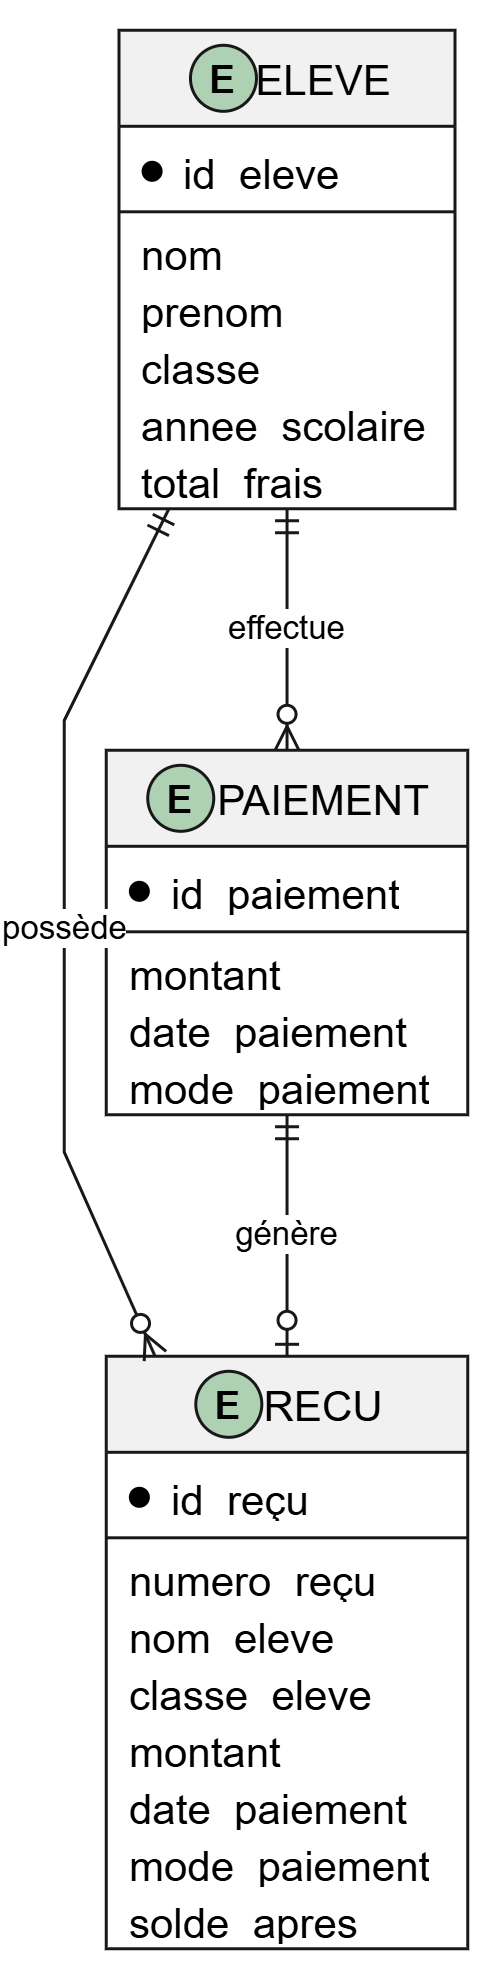

The diagram above was exported from draw.io. Its source (the exported page's mxGraphModel, read from the mxfile embedded in the PNG):
<mxGraphModel dx="1192" dy="664" grid="1" gridSize="10" guides="1" tooltips="1" connect="1" arrows="1" fold="1" page="1" pageScale="1" pageWidth="1169" pageHeight="827" math="0" shadow="0">
  <root>
    <mxCell id="0" />
    <mxCell id="1" parent="0" />
    <UserObject label="" plantUmlData="{&#10;  &quot;data&quot;: &quot;@startuml\nskinparam linetype ortho\n\nentity \&quot;ELEVE\&quot; as eleve {\n  * id_eleve\n  --\n  nom\n  prenom\n  classe\n  annee_scolaire\n  total_frais\n}\n\nentity \&quot;PAIEMENT\&quot; as paiement {\n  * id_paiement\n  --\n  montant\n  date_paiement\n  mode_paiement\n}\n\nentity \&quot;RECU\&quot; as recu {\n  * id_recu\n  --\n  numero_recu\n  nom_eleve\n  classe_eleve\n  montant\n  date_paiement\n  mode_paiement\n  solde_apres\n}\n\neleve ||--o{ paiement : \&quot;effectue\&quot;\npaiement ||--o| recu : \&quot;génère\&quot;\neleve ||--o{ recu : \&quot;possède\&quot;\n\n@enduml&quot;,&#10;  &quot;config&quot;: null&#10;}" id="9CHn9lrE_ozK_XmQg_DU-1">
      <mxCell connectable="0" parent="1" style="group;transparentBounds=1;editIcon=1;lockedGroup=0;groupPadding=10;" vertex="1">
        <mxGeometry as="geometry" />
      </mxCell>
    </UserObject>
    <UserObject label="ELEVE" plantUmlId="cls_2" plantUmlBaseStyle="swimlane;collapsible=0;fontStyle=0;align=center;fontSize=14;fontColor=#000000;startSize=32;spacingLeft=25;fillColor=#F1F1F1;strokeColor=#181818;childLayout=stackLayout;horizontal=1;horizontalStack=0;resizeParent=1;resizeParentMax=0;resizeLast=0;marginBottom=0;stackSpacing=0;marginTop=5.5;" plantUmlBaseValue="ELEVE" id="9CHn9lrE_ozK_XmQg_DU-2">
      <mxCell parent="9CHn9lrE_ozK_XmQg_DU-1" style="swimlane;collapsible=0;fontStyle=0;align=center;fontSize=14;fontColor=#000000;startSize=32;spacingLeft=25;fillColor=#F1F1F1;strokeColor=#181818;childLayout=stackLayout;horizontal=1;horizontalStack=0;resizeParent=1;resizeParentMax=0;resizeLast=0;marginBottom=0;stackSpacing=0;marginTop=5.5;" vertex="1">
        <mxGeometry height="159.5" width="111.97" x="48.25" y="80" as="geometry" />
      </mxCell>
    </UserObject>
    <UserObject label="E" plantUmlId="ico_3" plantUmlBaseStyle="ellipse;fillColor=#ADD1B2;strokeColor=#181818;fontSize=13;fontStyle=1;fontColor=#000000;movable=0;connectable=0;" plantUmlBaseValue="E" id="9CHn9lrE_ozK_XmQg_DU-3">
      <mxCell parent="9CHn9lrE_ozK_XmQg_DU-2" style="ellipse;fillColor=#ADD1B2;strokeColor=#181818;fontSize=13;fontStyle=1;fontColor=#000000;movable=0;connectable=0;" vertex="1">
        <mxGeometry height="22" width="22" x="23.7941" y="5" as="geometry" />
      </mxCell>
    </UserObject>
    <UserObject label="id_eleve" plantUmlId="mb_4" plantUmlBaseStyle="text;html=1;align=left;verticalAlign=middle;spacingLeft=20;spacingRight=4;overflow=hidden;rotatable=0;fillColor=none;strokeColor=none;fontSize=14;fontColor=#000000;fontStyle=0;points=[[0,0.5],[1,0.5]];portConstraint=eastwest;whiteSpace=wrap;" plantUmlBaseValue="id_eleve" id="9CHn9lrE_ozK_XmQg_DU-4">
      <mxCell parent="9CHn9lrE_ozK_XmQg_DU-2" style="text;html=1;align=left;verticalAlign=middle;spacingLeft=20;spacingRight=4;overflow=hidden;rotatable=0;fillColor=none;strokeColor=none;fontSize=14;fontColor=#000000;fontStyle=0;points=[[0,0.5],[1,0.5]];portConstraint=eastwest;whiteSpace=wrap;" vertex="1">
        <mxGeometry height="19" width="111.97" y="37.5" as="geometry" />
      </mxCell>
    </UserObject>
    <UserObject label="" plantUmlId="vis_5" plantUmlBaseStyle="ellipse;fillColor=#000000;strokeColor=#000000;strokeWidth=1;movable=0;connectable=0;" plantUmlBaseValue="" id="9CHn9lrE_ozK_XmQg_DU-5">
      <mxCell parent="9CHn9lrE_ozK_XmQg_DU-4" style="ellipse;fillColor=#000000;strokeColor=#000000;strokeWidth=1;movable=0;connectable=0;" vertex="1">
        <mxGeometry height="6" width="6" x="8" y="6.5" as="geometry" />
      </mxCell>
    </UserObject>
    <UserObject label="" plantUmlId="clssep_6" plantUmlBaseStyle="line;strokeColor=#181818;fillColor=none;align=left;verticalAlign=middle;rotatable=0;points=[];portConstraint=eastwest;connectable=0;strokeWidth=1;" plantUmlBaseValue="" id="9CHn9lrE_ozK_XmQg_DU-6">
      <mxCell parent="9CHn9lrE_ozK_XmQg_DU-2" style="line;strokeColor=#181818;fillColor=none;align=left;verticalAlign=middle;rotatable=0;points=[];portConstraint=eastwest;connectable=0;strokeWidth=1;" vertex="1">
        <mxGeometry height="8" width="111.97" y="56.5" as="geometry" />
      </mxCell>
    </UserObject>
    <UserObject label="nom" plantUmlId="mb_7" plantUmlBaseStyle="text;html=1;align=left;verticalAlign=middle;spacingLeft=6;spacingRight=4;overflow=hidden;rotatable=0;fillColor=none;strokeColor=none;fontSize=14;fontColor=#000000;fontStyle=0;points=[[0,0.5],[1,0.5]];portConstraint=eastwest;whiteSpace=wrap;" plantUmlBaseValue="nom" id="9CHn9lrE_ozK_XmQg_DU-7">
      <mxCell parent="9CHn9lrE_ozK_XmQg_DU-2" style="text;html=1;align=left;verticalAlign=middle;spacingLeft=6;spacingRight=4;overflow=hidden;rotatable=0;fillColor=none;strokeColor=none;fontSize=14;fontColor=#000000;fontStyle=0;points=[[0,0.5],[1,0.5]];portConstraint=eastwest;whiteSpace=wrap;" vertex="1">
        <mxGeometry height="19" width="111.97" y="64.5" as="geometry" />
      </mxCell>
    </UserObject>
    <UserObject label="prenom" plantUmlId="mb_8" plantUmlBaseStyle="text;html=1;align=left;verticalAlign=middle;spacingLeft=6;spacingRight=4;overflow=hidden;rotatable=0;fillColor=none;strokeColor=none;fontSize=14;fontColor=#000000;fontStyle=0;points=[[0,0.5],[1,0.5]];portConstraint=eastwest;whiteSpace=wrap;" plantUmlBaseValue="prenom" id="9CHn9lrE_ozK_XmQg_DU-8">
      <mxCell parent="9CHn9lrE_ozK_XmQg_DU-2" style="text;html=1;align=left;verticalAlign=middle;spacingLeft=6;spacingRight=4;overflow=hidden;rotatable=0;fillColor=none;strokeColor=none;fontSize=14;fontColor=#000000;fontStyle=0;points=[[0,0.5],[1,0.5]];portConstraint=eastwest;whiteSpace=wrap;" vertex="1">
        <mxGeometry height="19" width="111.97" y="83.5" as="geometry" />
      </mxCell>
    </UserObject>
    <UserObject label="classe" plantUmlId="mb_9" plantUmlBaseStyle="text;html=1;align=left;verticalAlign=middle;spacingLeft=6;spacingRight=4;overflow=hidden;rotatable=0;fillColor=none;strokeColor=none;fontSize=14;fontColor=#000000;fontStyle=0;points=[[0,0.5],[1,0.5]];portConstraint=eastwest;whiteSpace=wrap;" plantUmlBaseValue="classe" id="9CHn9lrE_ozK_XmQg_DU-9">
      <mxCell parent="9CHn9lrE_ozK_XmQg_DU-2" style="text;html=1;align=left;verticalAlign=middle;spacingLeft=6;spacingRight=4;overflow=hidden;rotatable=0;fillColor=none;strokeColor=none;fontSize=14;fontColor=#000000;fontStyle=0;points=[[0,0.5],[1,0.5]];portConstraint=eastwest;whiteSpace=wrap;" vertex="1">
        <mxGeometry height="19" width="111.97" y="102.5" as="geometry" />
      </mxCell>
    </UserObject>
    <UserObject label="annee_scolaire" plantUmlId="mb_10" plantUmlBaseStyle="text;html=1;align=left;verticalAlign=middle;spacingLeft=6;spacingRight=4;overflow=hidden;rotatable=0;fillColor=none;strokeColor=none;fontSize=14;fontColor=#000000;fontStyle=0;points=[[0,0.5],[1,0.5]];portConstraint=eastwest;whiteSpace=wrap;" plantUmlBaseValue="annee_scolaire" id="9CHn9lrE_ozK_XmQg_DU-10">
      <mxCell parent="9CHn9lrE_ozK_XmQg_DU-2" style="text;html=1;align=left;verticalAlign=middle;spacingLeft=6;spacingRight=4;overflow=hidden;rotatable=0;fillColor=none;strokeColor=none;fontSize=14;fontColor=#000000;fontStyle=0;points=[[0,0.5],[1,0.5]];portConstraint=eastwest;whiteSpace=wrap;" vertex="1">
        <mxGeometry height="19" width="111.97" y="121.5" as="geometry" />
      </mxCell>
    </UserObject>
    <UserObject label="total_frais" plantUmlId="mb_11" plantUmlBaseStyle="text;html=1;align=left;verticalAlign=middle;spacingLeft=6;spacingRight=4;overflow=hidden;rotatable=0;fillColor=none;strokeColor=none;fontSize=14;fontColor=#000000;fontStyle=0;points=[[0,0.5],[1,0.5]];portConstraint=eastwest;whiteSpace=wrap;" plantUmlBaseValue="total_frais" id="9CHn9lrE_ozK_XmQg_DU-11">
      <mxCell parent="9CHn9lrE_ozK_XmQg_DU-2" style="text;html=1;align=left;verticalAlign=middle;spacingLeft=6;spacingRight=4;overflow=hidden;rotatable=0;fillColor=none;strokeColor=none;fontSize=14;fontColor=#000000;fontStyle=0;points=[[0,0.5],[1,0.5]];portConstraint=eastwest;whiteSpace=wrap;" vertex="1">
        <mxGeometry height="19" width="111.97" y="140.5" as="geometry" />
      </mxCell>
    </UserObject>
    <UserObject label="PAIEMENT" plantUmlId="cls_12" plantUmlBaseStyle="swimlane;collapsible=0;fontStyle=0;align=center;fontSize=14;fontColor=#000000;startSize=32;spacingLeft=25;fillColor=#F1F1F1;strokeColor=#181818;childLayout=stackLayout;horizontal=1;horizontalStack=0;resizeParent=1;resizeParentMax=0;resizeLast=0;marginBottom=0;stackSpacing=0;marginTop=5.5;" plantUmlBaseValue="PAIEMENT" id="9CHn9lrE_ozK_XmQg_DU-12">
      <mxCell parent="9CHn9lrE_ozK_XmQg_DU-1" style="swimlane;collapsible=0;fontStyle=0;align=center;fontSize=14;fontColor=#000000;startSize=32;spacingLeft=25;fillColor=#F1F1F1;strokeColor=#181818;childLayout=stackLayout;horizontal=1;horizontalStack=0;resizeParent=1;resizeParentMax=0;resizeLast=0;marginBottom=0;stackSpacing=0;marginTop=5.5;" vertex="1">
        <mxGeometry height="121.5" width="120.47" x="44" y="320" as="geometry" />
      </mxCell>
    </UserObject>
    <UserObject label="E" plantUmlId="ico_13" plantUmlBaseStyle="ellipse;fillColor=#ADD1B2;strokeColor=#181818;fontSize=13;fontStyle=1;fontColor=#000000;movable=0;connectable=0;" plantUmlBaseValue="E" id="9CHn9lrE_ozK_XmQg_DU-13">
      <mxCell parent="9CHn9lrE_ozK_XmQg_DU-12" style="ellipse;fillColor=#ADD1B2;strokeColor=#181818;fontSize=13;fontStyle=1;fontColor=#000000;movable=0;connectable=0;" vertex="1">
        <mxGeometry height="22" width="22" x="13.8048" y="5" as="geometry" />
      </mxCell>
    </UserObject>
    <UserObject label="id_paiement" plantUmlId="mb_14" plantUmlBaseStyle="text;html=1;align=left;verticalAlign=middle;spacingLeft=20;spacingRight=4;overflow=hidden;rotatable=0;fillColor=none;strokeColor=none;fontSize=14;fontColor=#000000;fontStyle=0;points=[[0,0.5],[1,0.5]];portConstraint=eastwest;whiteSpace=wrap;" plantUmlBaseValue="id_paiement" id="9CHn9lrE_ozK_XmQg_DU-14">
      <mxCell parent="9CHn9lrE_ozK_XmQg_DU-12" style="text;html=1;align=left;verticalAlign=middle;spacingLeft=20;spacingRight=4;overflow=hidden;rotatable=0;fillColor=none;strokeColor=none;fontSize=14;fontColor=#000000;fontStyle=0;points=[[0,0.5],[1,0.5]];portConstraint=eastwest;whiteSpace=wrap;" vertex="1">
        <mxGeometry height="19" width="120.47" y="37.5" as="geometry" />
      </mxCell>
    </UserObject>
    <UserObject label="" plantUmlId="vis_15" plantUmlBaseStyle="ellipse;fillColor=#000000;strokeColor=#000000;strokeWidth=1;movable=0;connectable=0;" plantUmlBaseValue="" id="9CHn9lrE_ozK_XmQg_DU-15">
      <mxCell parent="9CHn9lrE_ozK_XmQg_DU-14" style="ellipse;fillColor=#000000;strokeColor=#000000;strokeWidth=1;movable=0;connectable=0;" vertex="1">
        <mxGeometry height="6" width="6" x="8" y="6.5" as="geometry" />
      </mxCell>
    </UserObject>
    <UserObject label="" plantUmlId="clssep_16" plantUmlBaseStyle="line;strokeColor=#181818;fillColor=none;align=left;verticalAlign=middle;rotatable=0;points=[];portConstraint=eastwest;connectable=0;strokeWidth=1;" plantUmlBaseValue="" id="9CHn9lrE_ozK_XmQg_DU-16">
      <mxCell parent="9CHn9lrE_ozK_XmQg_DU-12" style="line;strokeColor=#181818;fillColor=none;align=left;verticalAlign=middle;rotatable=0;points=[];portConstraint=eastwest;connectable=0;strokeWidth=1;" vertex="1">
        <mxGeometry height="8" width="120.47" y="56.5" as="geometry" />
      </mxCell>
    </UserObject>
    <UserObject label="montant" plantUmlId="mb_17" plantUmlBaseStyle="text;html=1;align=left;verticalAlign=middle;spacingLeft=6;spacingRight=4;overflow=hidden;rotatable=0;fillColor=none;strokeColor=none;fontSize=14;fontColor=#000000;fontStyle=0;points=[[0,0.5],[1,0.5]];portConstraint=eastwest;whiteSpace=wrap;" plantUmlBaseValue="montant" id="9CHn9lrE_ozK_XmQg_DU-17">
      <mxCell parent="9CHn9lrE_ozK_XmQg_DU-12" style="text;html=1;align=left;verticalAlign=middle;spacingLeft=6;spacingRight=4;overflow=hidden;rotatable=0;fillColor=none;strokeColor=none;fontSize=14;fontColor=#000000;fontStyle=0;points=[[0,0.5],[1,0.5]];portConstraint=eastwest;whiteSpace=wrap;" vertex="1">
        <mxGeometry height="19" width="120.47" y="64.5" as="geometry" />
      </mxCell>
    </UserObject>
    <UserObject label="date_paiement" plantUmlId="mb_18" plantUmlBaseStyle="text;html=1;align=left;verticalAlign=middle;spacingLeft=6;spacingRight=4;overflow=hidden;rotatable=0;fillColor=none;strokeColor=none;fontSize=14;fontColor=#000000;fontStyle=0;points=[[0,0.5],[1,0.5]];portConstraint=eastwest;whiteSpace=wrap;" plantUmlBaseValue="date_paiement" id="9CHn9lrE_ozK_XmQg_DU-18">
      <mxCell parent="9CHn9lrE_ozK_XmQg_DU-12" style="text;html=1;align=left;verticalAlign=middle;spacingLeft=6;spacingRight=4;overflow=hidden;rotatable=0;fillColor=none;strokeColor=none;fontSize=14;fontColor=#000000;fontStyle=0;points=[[0,0.5],[1,0.5]];portConstraint=eastwest;whiteSpace=wrap;" vertex="1">
        <mxGeometry height="19" width="120.47" y="83.5" as="geometry" />
      </mxCell>
    </UserObject>
    <UserObject label="mode_paiement" plantUmlId="mb_19" plantUmlBaseStyle="text;html=1;align=left;verticalAlign=middle;spacingLeft=6;spacingRight=4;overflow=hidden;rotatable=0;fillColor=none;strokeColor=none;fontSize=14;fontColor=#000000;fontStyle=0;points=[[0,0.5],[1,0.5]];portConstraint=eastwest;whiteSpace=wrap;" plantUmlBaseValue="mode_paiement" id="9CHn9lrE_ozK_XmQg_DU-19">
      <mxCell parent="9CHn9lrE_ozK_XmQg_DU-12" style="text;html=1;align=left;verticalAlign=middle;spacingLeft=6;spacingRight=4;overflow=hidden;rotatable=0;fillColor=none;strokeColor=none;fontSize=14;fontColor=#000000;fontStyle=0;points=[[0,0.5],[1,0.5]];portConstraint=eastwest;whiteSpace=wrap;" vertex="1">
        <mxGeometry height="19" width="120.47" y="102.5" as="geometry" />
      </mxCell>
    </UserObject>
    <UserObject label="RECU" plantUmlId="cls_20" plantUmlBaseStyle="swimlane;collapsible=0;fontStyle=0;align=center;fontSize=14;fontColor=#000000;startSize=32;spacingLeft=25;fillColor=#F1F1F1;strokeColor=#181818;childLayout=stackLayout;horizontal=1;horizontalStack=0;resizeParent=1;resizeParentMax=0;resizeLast=0;marginBottom=0;stackSpacing=0;marginTop=5.5;" plantUmlBaseValue="RECU" id="9CHn9lrE_ozK_XmQg_DU-20">
      <mxCell parent="9CHn9lrE_ozK_XmQg_DU-1" style="swimlane;collapsible=0;fontStyle=0;align=center;fontSize=14;fontColor=#000000;startSize=32;spacingLeft=25;fillColor=#F1F1F1;strokeColor=#181818;childLayout=stackLayout;horizontal=1;horizontalStack=0;resizeParent=1;resizeParentMax=0;resizeLast=0;marginBottom=0;stackSpacing=0;marginTop=5.5;" vertex="1">
        <mxGeometry height="197.5" width="120.47" x="44" y="522" as="geometry" />
      </mxCell>
    </UserObject>
    <UserObject label="E" plantUmlId="ico_21" plantUmlBaseStyle="ellipse;fillColor=#ADD1B2;strokeColor=#181818;fontSize=13;fontStyle=1;fontColor=#000000;movable=0;connectable=0;" plantUmlBaseValue="E" id="9CHn9lrE_ozK_XmQg_DU-21">
      <mxCell parent="9CHn9lrE_ozK_XmQg_DU-20" style="ellipse;fillColor=#ADD1B2;strokeColor=#181818;fontSize=13;fontStyle=1;fontColor=#000000;movable=0;connectable=0;" vertex="1">
        <mxGeometry height="22" width="22" x="29.82145" y="5" as="geometry" />
      </mxCell>
    </UserObject>
    <UserObject label="id_reçu" plantUmlId="mb_22" plantUmlBaseStyle="text;html=1;align=left;verticalAlign=middle;spacingLeft=20;spacingRight=4;overflow=hidden;rotatable=0;fillColor=none;strokeColor=none;fontSize=14;fontColor=#000000;fontStyle=0;points=[[0,0.5],[1,0.5]];portConstraint=eastwest;whiteSpace=wrap;" plantUmlBaseValue="id_recu" id="9CHn9lrE_ozK_XmQg_DU-22">
      <mxCell parent="9CHn9lrE_ozK_XmQg_DU-20" style="text;html=1;align=left;verticalAlign=middle;spacingLeft=20;spacingRight=4;overflow=hidden;rotatable=0;fillColor=none;strokeColor=none;fontSize=14;fontColor=#000000;fontStyle=0;points=[[0,0.5],[1,0.5]];portConstraint=eastwest;whiteSpace=wrap;" vertex="1">
        <mxGeometry height="19" width="120.47" y="37.5" as="geometry" />
      </mxCell>
    </UserObject>
    <UserObject label="" plantUmlId="vis_23" plantUmlBaseStyle="ellipse;fillColor=#000000;strokeColor=#000000;strokeWidth=1;movable=0;connectable=0;" plantUmlBaseValue="" id="9CHn9lrE_ozK_XmQg_DU-23">
      <mxCell parent="9CHn9lrE_ozK_XmQg_DU-22" style="ellipse;fillColor=#000000;strokeColor=#000000;strokeWidth=1;movable=0;connectable=0;" vertex="1">
        <mxGeometry height="6" width="6" x="8" y="6.5" as="geometry" />
      </mxCell>
    </UserObject>
    <UserObject label="" plantUmlId="clssep_24" plantUmlBaseStyle="line;strokeColor=#181818;fillColor=none;align=left;verticalAlign=middle;rotatable=0;points=[];portConstraint=eastwest;connectable=0;strokeWidth=1;" plantUmlBaseValue="" id="9CHn9lrE_ozK_XmQg_DU-24">
      <mxCell parent="9CHn9lrE_ozK_XmQg_DU-20" style="line;strokeColor=#181818;fillColor=none;align=left;verticalAlign=middle;rotatable=0;points=[];portConstraint=eastwest;connectable=0;strokeWidth=1;" vertex="1">
        <mxGeometry height="8" width="120.47" y="56.5" as="geometry" />
      </mxCell>
    </UserObject>
    <UserObject label="numero_reçu" plantUmlId="mb_25" plantUmlBaseStyle="text;html=1;align=left;verticalAlign=middle;spacingLeft=6;spacingRight=4;overflow=hidden;rotatable=0;fillColor=none;strokeColor=none;fontSize=14;fontColor=#000000;fontStyle=0;points=[[0,0.5],[1,0.5]];portConstraint=eastwest;whiteSpace=wrap;" plantUmlBaseValue="numero_recu" id="9CHn9lrE_ozK_XmQg_DU-25">
      <mxCell parent="9CHn9lrE_ozK_XmQg_DU-20" style="text;html=1;align=left;verticalAlign=middle;spacingLeft=6;spacingRight=4;overflow=hidden;rotatable=0;fillColor=none;strokeColor=none;fontSize=14;fontColor=#000000;fontStyle=0;points=[[0,0.5],[1,0.5]];portConstraint=eastwest;whiteSpace=wrap;" vertex="1">
        <mxGeometry height="19" width="120.47" y="64.5" as="geometry" />
      </mxCell>
    </UserObject>
    <UserObject label="nom_eleve" plantUmlId="mb_26" plantUmlBaseStyle="text;html=1;align=left;verticalAlign=middle;spacingLeft=6;spacingRight=4;overflow=hidden;rotatable=0;fillColor=none;strokeColor=none;fontSize=14;fontColor=#000000;fontStyle=0;points=[[0,0.5],[1,0.5]];portConstraint=eastwest;whiteSpace=wrap;" plantUmlBaseValue="nom_eleve" id="9CHn9lrE_ozK_XmQg_DU-26">
      <mxCell parent="9CHn9lrE_ozK_XmQg_DU-20" style="text;html=1;align=left;verticalAlign=middle;spacingLeft=6;spacingRight=4;overflow=hidden;rotatable=0;fillColor=none;strokeColor=none;fontSize=14;fontColor=#000000;fontStyle=0;points=[[0,0.5],[1,0.5]];portConstraint=eastwest;whiteSpace=wrap;" vertex="1">
        <mxGeometry height="19" width="120.47" y="83.5" as="geometry" />
      </mxCell>
    </UserObject>
    <UserObject label="classe_eleve" plantUmlId="mb_27" plantUmlBaseStyle="text;html=1;align=left;verticalAlign=middle;spacingLeft=6;spacingRight=4;overflow=hidden;rotatable=0;fillColor=none;strokeColor=none;fontSize=14;fontColor=#000000;fontStyle=0;points=[[0,0.5],[1,0.5]];portConstraint=eastwest;whiteSpace=wrap;" plantUmlBaseValue="classe_eleve" id="9CHn9lrE_ozK_XmQg_DU-27">
      <mxCell parent="9CHn9lrE_ozK_XmQg_DU-20" style="text;html=1;align=left;verticalAlign=middle;spacingLeft=6;spacingRight=4;overflow=hidden;rotatable=0;fillColor=none;strokeColor=none;fontSize=14;fontColor=#000000;fontStyle=0;points=[[0,0.5],[1,0.5]];portConstraint=eastwest;whiteSpace=wrap;" vertex="1">
        <mxGeometry height="19" width="120.47" y="102.5" as="geometry" />
      </mxCell>
    </UserObject>
    <UserObject label="montant" plantUmlId="mb_28" plantUmlBaseStyle="text;html=1;align=left;verticalAlign=middle;spacingLeft=6;spacingRight=4;overflow=hidden;rotatable=0;fillColor=none;strokeColor=none;fontSize=14;fontColor=#000000;fontStyle=0;points=[[0,0.5],[1,0.5]];portConstraint=eastwest;whiteSpace=wrap;" plantUmlBaseValue="montant" id="9CHn9lrE_ozK_XmQg_DU-28">
      <mxCell parent="9CHn9lrE_ozK_XmQg_DU-20" style="text;html=1;align=left;verticalAlign=middle;spacingLeft=6;spacingRight=4;overflow=hidden;rotatable=0;fillColor=none;strokeColor=none;fontSize=14;fontColor=#000000;fontStyle=0;points=[[0,0.5],[1,0.5]];portConstraint=eastwest;whiteSpace=wrap;" vertex="1">
        <mxGeometry height="19" width="120.47" y="121.5" as="geometry" />
      </mxCell>
    </UserObject>
    <UserObject label="date_paiement" plantUmlId="mb_29" plantUmlBaseStyle="text;html=1;align=left;verticalAlign=middle;spacingLeft=6;spacingRight=4;overflow=hidden;rotatable=0;fillColor=none;strokeColor=none;fontSize=14;fontColor=#000000;fontStyle=0;points=[[0,0.5],[1,0.5]];portConstraint=eastwest;whiteSpace=wrap;" plantUmlBaseValue="date_paiement" id="9CHn9lrE_ozK_XmQg_DU-29">
      <mxCell parent="9CHn9lrE_ozK_XmQg_DU-20" style="text;html=1;align=left;verticalAlign=middle;spacingLeft=6;spacingRight=4;overflow=hidden;rotatable=0;fillColor=none;strokeColor=none;fontSize=14;fontColor=#000000;fontStyle=0;points=[[0,0.5],[1,0.5]];portConstraint=eastwest;whiteSpace=wrap;" vertex="1">
        <mxGeometry height="19" width="120.47" y="140.5" as="geometry" />
      </mxCell>
    </UserObject>
    <UserObject label="mode_paiement" plantUmlId="mb_30" plantUmlBaseStyle="text;html=1;align=left;verticalAlign=middle;spacingLeft=6;spacingRight=4;overflow=hidden;rotatable=0;fillColor=none;strokeColor=none;fontSize=14;fontColor=#000000;fontStyle=0;points=[[0,0.5],[1,0.5]];portConstraint=eastwest;whiteSpace=wrap;" plantUmlBaseValue="mode_paiement" id="9CHn9lrE_ozK_XmQg_DU-30">
      <mxCell parent="9CHn9lrE_ozK_XmQg_DU-20" style="text;html=1;align=left;verticalAlign=middle;spacingLeft=6;spacingRight=4;overflow=hidden;rotatable=0;fillColor=none;strokeColor=none;fontSize=14;fontColor=#000000;fontStyle=0;points=[[0,0.5],[1,0.5]];portConstraint=eastwest;whiteSpace=wrap;" vertex="1">
        <mxGeometry height="19" width="120.47" y="159.5" as="geometry" />
      </mxCell>
    </UserObject>
    <UserObject label="solde_apres" plantUmlId="mb_31" plantUmlBaseStyle="text;html=1;align=left;verticalAlign=middle;spacingLeft=6;spacingRight=4;overflow=hidden;rotatable=0;fillColor=none;strokeColor=none;fontSize=14;fontColor=#000000;fontStyle=0;points=[[0,0.5],[1,0.5]];portConstraint=eastwest;whiteSpace=wrap;" plantUmlBaseValue="solde_apres" id="9CHn9lrE_ozK_XmQg_DU-31">
      <mxCell parent="9CHn9lrE_ozK_XmQg_DU-20" style="text;html=1;align=left;verticalAlign=middle;spacingLeft=6;spacingRight=4;overflow=hidden;rotatable=0;fillColor=none;strokeColor=none;fontSize=14;fontColor=#000000;fontStyle=0;points=[[0,0.5],[1,0.5]];portConstraint=eastwest;whiteSpace=wrap;" vertex="1">
        <mxGeometry height="19" width="120.47" y="178.5" as="geometry" />
      </mxCell>
    </UserObject>
    <UserObject label="effectue" plantUmlId="rel_32" plantUmlBaseStyle="endArrow=ERzeroToMany;html=1;strokeColor=#181818;fontColor=#000000;fontSize=11;startArrow=ERmandOne;exitX=0.5;exitY=1;exitDx=0;exitDy=0;entryX=0.5;entryY=0;entryDx=0;entryDy=0;curved=0;rounded=0;endSize=6;startSize=6;sourcePerimeterSpacing=0;targetPerimeterSpacing=0;" plantUmlBaseValue="effectue" id="9CHn9lrE_ozK_XmQg_DU-32">
      <mxCell edge="1" parent="9CHn9lrE_ozK_XmQg_DU-1" source="9CHn9lrE_ozK_XmQg_DU-2" style="endArrow=ERzeroToMany;html=1;strokeColor=#181818;fontColor=#000000;fontSize=11;startArrow=ERmandOne;exitX=0.5;exitY=1;exitDx=0;exitDy=0;entryX=0.5;entryY=0;entryDx=0;entryDy=0;curved=0;rounded=0;endSize=6;startSize=6;sourcePerimeterSpacing=0;targetPerimeterSpacing=0;" target="9CHn9lrE_ozK_XmQg_DU-12">
        <mxGeometry relative="1" as="geometry" />
      </mxCell>
    </UserObject>
    <UserObject label="génère" plantUmlId="rel_33" plantUmlBaseStyle="endArrow=ERzeroToOne;html=1;strokeColor=#181818;fontColor=#000000;fontSize=11;startArrow=ERmandOne;exitX=0.5;exitY=1;exitDx=0;exitDy=0;entryX=0.5;entryY=0;entryDx=0;entryDy=0;curved=0;rounded=0;endSize=6;startSize=6;sourcePerimeterSpacing=0;targetPerimeterSpacing=0;" plantUmlBaseValue="génère" id="9CHn9lrE_ozK_XmQg_DU-33">
      <mxCell edge="1" parent="9CHn9lrE_ozK_XmQg_DU-1" source="9CHn9lrE_ozK_XmQg_DU-12" style="endArrow=ERzeroToOne;html=1;strokeColor=#181818;fontColor=#000000;fontSize=11;startArrow=ERmandOne;exitX=0.5;exitY=1;exitDx=0;exitDy=0;entryX=0.5;entryY=0;entryDx=0;entryDy=0;curved=0;rounded=0;endSize=6;startSize=6;sourcePerimeterSpacing=0;targetPerimeterSpacing=0;" target="9CHn9lrE_ozK_XmQg_DU-20">
        <mxGeometry relative="1" as="geometry" />
      </mxCell>
    </UserObject>
    <UserObject label="possède" plantUmlId="rel_34" plantUmlBaseStyle="endArrow=ERzeroToMany;html=1;strokeColor=#181818;fontColor=#000000;fontSize=11;startArrow=ERmandOne;curved=0;rounded=0;endSize=6;startSize=6;sourcePerimeterSpacing=0;targetPerimeterSpacing=0;" plantUmlBaseValue="possède" id="9CHn9lrE_ozK_XmQg_DU-34">
      <mxCell edge="1" parent="9CHn9lrE_ozK_XmQg_DU-1" source="9CHn9lrE_ozK_XmQg_DU-2" style="endArrow=ERzeroToMany;html=1;strokeColor=#181818;fontColor=#000000;fontSize=11;startArrow=ERmandOne;curved=0;rounded=0;endSize=6;startSize=6;sourcePerimeterSpacing=0;targetPerimeterSpacing=0;" target="9CHn9lrE_ozK_XmQg_DU-20">
        <mxGeometry relative="1" as="geometry">
          <Array as="points">
            <mxPoint x="30" y="310" />
            <mxPoint x="30" y="454" />
          </Array>
        </mxGeometry>
      </mxCell>
    </UserObject>
  </root>
</mxGraphModel>